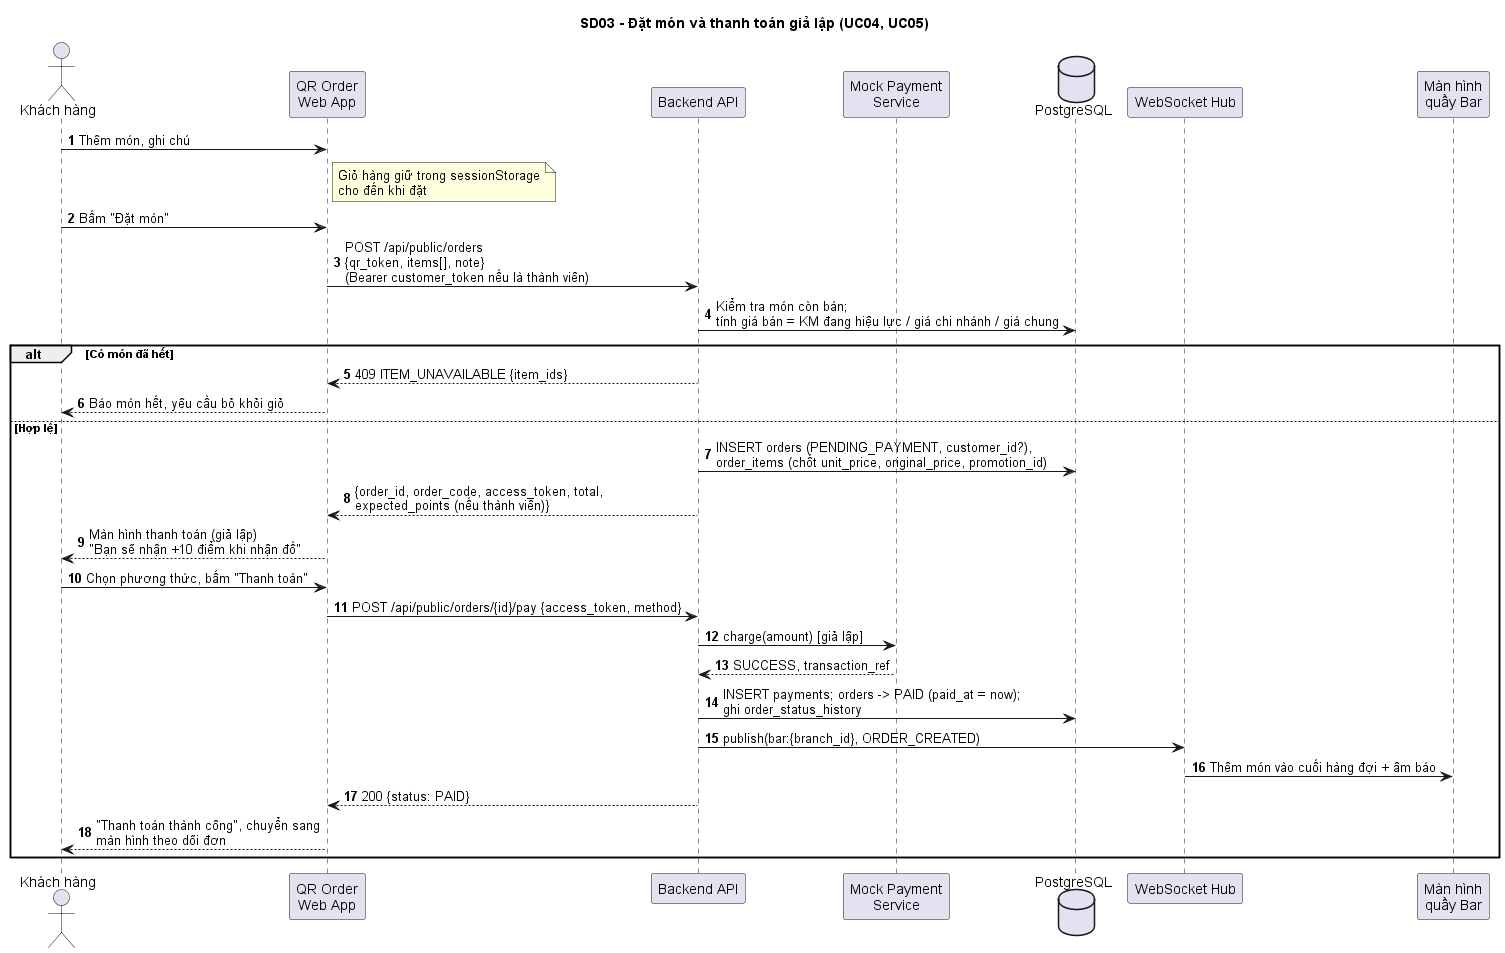

The diagram above was rendered by PlantUML. Its source (embedded in the PNG):
@startuml III_sd03_dat_mon_thanh_toan
skinparam defaultFontName Arial
autonumber
title SD03 - Đặt món và thanh toán giả lập (UC04, UC05)

actor "Khách hàng" as KH
participant "QR Order\nWeb App" as FE
participant "Backend API" as BE
participant "Mock Payment\nService" as PAY
database "PostgreSQL" as DB
participant "WebSocket Hub" as WS
participant "Màn hình\nquầy Bar" as BAR

KH -> FE : Thêm món, ghi chú
note right of FE : Giỏ hàng giữ trong sessionStorage\ncho đến khi đặt
KH -> FE : Bấm "Đặt món"
FE -> BE : POST /api/public/orders\n{qr_token, items[], note}\n(Bearer customer_token nếu là thành viên)
BE -> DB : Kiểm tra món còn bán;\ntính giá bán = KM đang hiệu lực / giá chi nhánh / giá chung
alt Có món đã hết
  BE --> FE : 409 ITEM_UNAVAILABLE {item_ids}
  FE --> KH : Báo món hết, yêu cầu bỏ khỏi giỏ
else Hợp lệ
  BE -> DB : INSERT orders (PENDING_PAYMENT, customer_id?),\norder_items (chốt unit_price, original_price, promotion_id)
  BE --> FE : {order_id, order_code, access_token, total,\nexpected_points (nếu thành viên)}
  FE --> KH : Màn hình thanh toán (giả lập)\n"Bạn sẽ nhận +10 điểm khi nhận đồ"
  KH -> FE : Chọn phương thức, bấm "Thanh toán"
  FE -> BE : POST /api/public/orders/{id}/pay {access_token, method}
  BE -> PAY : charge(amount) [giả lập]
  PAY --> BE : SUCCESS, transaction_ref
  BE -> DB : INSERT payments; orders -> PAID (paid_at = now);\nghi order_status_history
  BE -> WS : publish(bar:{branch_id}, ORDER_CREATED)
  WS -> BAR : Thêm món vào cuối hàng đợi + âm báo
  BE --> FE : 200 {status: PAID}
  FE --> KH : "Thanh toán thành công", chuyển sang\nmàn hình theo dõi đơn
end
@enduml